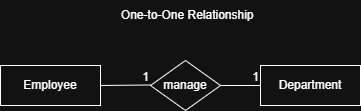

The diagram above was exported from draw.io. Its source (the exported page's mxGraphModel, read from the mxfile embedded in the PNG):
<mxGraphModel dx="1371" dy="790" grid="1" gridSize="10" guides="1" tooltips="1" connect="1" arrows="1" fold="1" page="1" pageScale="1" pageWidth="850" pageHeight="1100" math="0" shadow="0">
  <root>
    <mxCell id="0" />
    <mxCell id="1" parent="0" />
    <mxCell id="Qr6I8jA16B6S9WY1yDo0-1" value="Employee" style="whiteSpace=wrap;html=1;align=center;" vertex="1" parent="1">
      <mxGeometry x="270" y="435" width="100" height="40" as="geometry" />
    </mxCell>
    <mxCell id="Qr6I8jA16B6S9WY1yDo0-14" value="&amp;nbsp;One-to-One Relationship" style="text;html=1;align=center;verticalAlign=middle;resizable=0;points=[];autosize=1;strokeColor=none;fillColor=none;" vertex="1" parent="1">
      <mxGeometry x="375" y="370" width="160" height="30" as="geometry" />
    </mxCell>
    <mxCell id="Qr6I8jA16B6S9WY1yDo0-33" value="manage" style="shape=rhombus;perimeter=rhombusPerimeter;whiteSpace=wrap;html=1;align=center;" vertex="1" parent="1">
      <mxGeometry x="420" y="430" width="70" height="50" as="geometry" />
    </mxCell>
    <mxCell id="Qr6I8jA16B6S9WY1yDo0-36" value="Department" style="whiteSpace=wrap;html=1;align=center;" vertex="1" parent="1">
      <mxGeometry x="530" y="435" width="100" height="40" as="geometry" />
    </mxCell>
    <mxCell id="Qr6I8jA16B6S9WY1yDo0-41" value="" style="endArrow=none;html=1;rounded=0;" edge="1" parent="1">
      <mxGeometry relative="1" as="geometry">
        <mxPoint x="370" y="455" as="sourcePoint" />
        <mxPoint x="420" y="454.5" as="targetPoint" />
      </mxGeometry>
    </mxCell>
    <mxCell id="Qr6I8jA16B6S9WY1yDo0-42" value="1" style="resizable=0;html=1;whiteSpace=wrap;align=right;verticalAlign=bottom;" connectable="0" vertex="1" parent="Qr6I8jA16B6S9WY1yDo0-41">
      <mxGeometry x="1" relative="1" as="geometry" />
    </mxCell>
    <mxCell id="Qr6I8jA16B6S9WY1yDo0-45" value="" style="endArrow=none;html=1;rounded=0;" edge="1" parent="1">
      <mxGeometry relative="1" as="geometry">
        <mxPoint x="490" y="455" as="sourcePoint" />
        <mxPoint x="530" y="455" as="targetPoint" />
      </mxGeometry>
    </mxCell>
    <mxCell id="Qr6I8jA16B6S9WY1yDo0-46" value="1" style="resizable=0;html=1;whiteSpace=wrap;align=right;verticalAlign=bottom;" connectable="0" vertex="1" parent="Qr6I8jA16B6S9WY1yDo0-45">
      <mxGeometry x="1" relative="1" as="geometry" />
    </mxCell>
  </root>
</mxGraphModel>